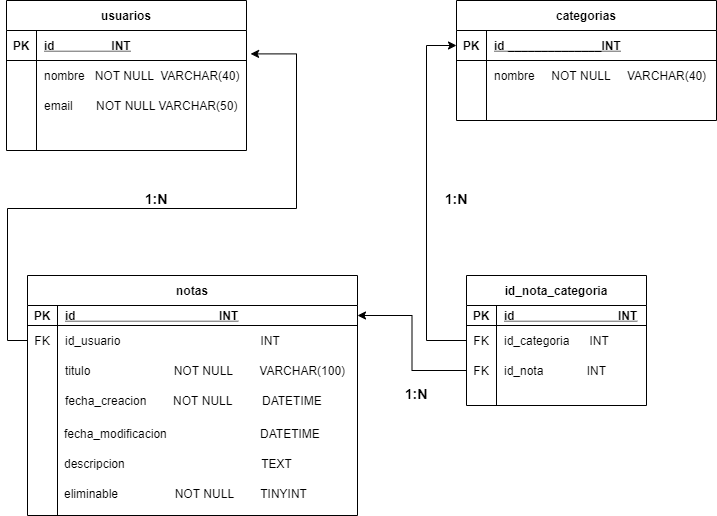

The diagram above was exported from draw.io. Its source (the exported page's mxGraphModel, read from the mxfile embedded in the PNG):
<mxGraphModel dx="1278" dy="579" grid="1" gridSize="10" guides="1" tooltips="1" connect="1" arrows="1" fold="1" page="1" pageScale="1" pageWidth="827" pageHeight="1169" math="0" shadow="0">
  <root>
    <mxCell id="0" />
    <mxCell id="1" parent="0" />
    <mxCell id="DJxw-lbYE4PnbuSOtCxc-2" value="usuarios" style="shape=table;startSize=30;container=1;collapsible=1;childLayout=tableLayout;fixedRows=1;rowLines=0;fontStyle=1;align=center;resizeLast=1;" vertex="1" parent="1">
      <mxGeometry x="30" y="40" width="240" height="150" as="geometry" />
    </mxCell>
    <mxCell id="DJxw-lbYE4PnbuSOtCxc-3" value="" style="shape=partialRectangle;collapsible=0;dropTarget=0;pointerEvents=0;fillColor=none;top=0;left=0;bottom=1;right=0;points=[[0,0.5],[1,0.5]];portConstraint=eastwest;" vertex="1" parent="DJxw-lbYE4PnbuSOtCxc-2">
      <mxGeometry y="30" width="240" height="30" as="geometry" />
    </mxCell>
    <mxCell id="DJxw-lbYE4PnbuSOtCxc-4" value="PK" style="shape=partialRectangle;connectable=0;fillColor=none;top=0;left=0;bottom=0;right=0;fontStyle=1;overflow=hidden;" vertex="1" parent="DJxw-lbYE4PnbuSOtCxc-3">
      <mxGeometry width="30" height="30" as="geometry">
        <mxRectangle width="30" height="30" as="alternateBounds" />
      </mxGeometry>
    </mxCell>
    <mxCell id="DJxw-lbYE4PnbuSOtCxc-5" value="id                 INT" style="shape=partialRectangle;connectable=0;fillColor=none;top=0;left=0;bottom=0;right=0;align=left;spacingLeft=6;fontStyle=5;overflow=hidden;" vertex="1" parent="DJxw-lbYE4PnbuSOtCxc-3">
      <mxGeometry x="30" width="210" height="30" as="geometry">
        <mxRectangle width="210" height="30" as="alternateBounds" />
      </mxGeometry>
    </mxCell>
    <mxCell id="DJxw-lbYE4PnbuSOtCxc-6" value="" style="shape=partialRectangle;collapsible=0;dropTarget=0;pointerEvents=0;fillColor=none;top=0;left=0;bottom=0;right=0;points=[[0,0.5],[1,0.5]];portConstraint=eastwest;" vertex="1" parent="DJxw-lbYE4PnbuSOtCxc-2">
      <mxGeometry y="60" width="240" height="30" as="geometry" />
    </mxCell>
    <mxCell id="DJxw-lbYE4PnbuSOtCxc-7" value="" style="shape=partialRectangle;connectable=0;fillColor=none;top=0;left=0;bottom=0;right=0;editable=1;overflow=hidden;" vertex="1" parent="DJxw-lbYE4PnbuSOtCxc-6">
      <mxGeometry width="30" height="30" as="geometry">
        <mxRectangle width="30" height="30" as="alternateBounds" />
      </mxGeometry>
    </mxCell>
    <mxCell id="DJxw-lbYE4PnbuSOtCxc-8" value="nombre   NOT NULL  VARCHAR(40)" style="shape=partialRectangle;connectable=0;fillColor=none;top=0;left=0;bottom=0;right=0;align=left;spacingLeft=6;overflow=hidden;" vertex="1" parent="DJxw-lbYE4PnbuSOtCxc-6">
      <mxGeometry x="30" width="210" height="30" as="geometry">
        <mxRectangle width="210" height="30" as="alternateBounds" />
      </mxGeometry>
    </mxCell>
    <mxCell id="DJxw-lbYE4PnbuSOtCxc-9" value="" style="shape=partialRectangle;collapsible=0;dropTarget=0;pointerEvents=0;fillColor=none;top=0;left=0;bottom=0;right=0;points=[[0,0.5],[1,0.5]];portConstraint=eastwest;" vertex="1" parent="DJxw-lbYE4PnbuSOtCxc-2">
      <mxGeometry y="90" width="240" height="30" as="geometry" />
    </mxCell>
    <mxCell id="DJxw-lbYE4PnbuSOtCxc-10" value="" style="shape=partialRectangle;connectable=0;fillColor=none;top=0;left=0;bottom=0;right=0;editable=1;overflow=hidden;" vertex="1" parent="DJxw-lbYE4PnbuSOtCxc-9">
      <mxGeometry width="30" height="30" as="geometry">
        <mxRectangle width="30" height="30" as="alternateBounds" />
      </mxGeometry>
    </mxCell>
    <mxCell id="DJxw-lbYE4PnbuSOtCxc-11" value="email       NOT NULL VARCHAR(50)" style="shape=partialRectangle;connectable=0;fillColor=none;top=0;left=0;bottom=0;right=0;align=left;spacingLeft=6;overflow=hidden;" vertex="1" parent="DJxw-lbYE4PnbuSOtCxc-9">
      <mxGeometry x="30" width="210" height="30" as="geometry">
        <mxRectangle width="210" height="30" as="alternateBounds" />
      </mxGeometry>
    </mxCell>
    <mxCell id="DJxw-lbYE4PnbuSOtCxc-12" value="" style="shape=partialRectangle;collapsible=0;dropTarget=0;pointerEvents=0;fillColor=none;top=0;left=0;bottom=0;right=0;points=[[0,0.5],[1,0.5]];portConstraint=eastwest;" vertex="1" parent="DJxw-lbYE4PnbuSOtCxc-2">
      <mxGeometry y="120" width="240" height="30" as="geometry" />
    </mxCell>
    <mxCell id="DJxw-lbYE4PnbuSOtCxc-13" value="" style="shape=partialRectangle;connectable=0;fillColor=none;top=0;left=0;bottom=0;right=0;editable=1;overflow=hidden;" vertex="1" parent="DJxw-lbYE4PnbuSOtCxc-12">
      <mxGeometry width="30" height="30" as="geometry">
        <mxRectangle width="30" height="30" as="alternateBounds" />
      </mxGeometry>
    </mxCell>
    <mxCell id="DJxw-lbYE4PnbuSOtCxc-14" value="" style="shape=partialRectangle;connectable=0;fillColor=none;top=0;left=0;bottom=0;right=0;align=left;spacingLeft=6;overflow=hidden;" vertex="1" parent="DJxw-lbYE4PnbuSOtCxc-12">
      <mxGeometry x="30" width="210" height="30" as="geometry">
        <mxRectangle width="210" height="30" as="alternateBounds" />
      </mxGeometry>
    </mxCell>
    <mxCell id="DJxw-lbYE4PnbuSOtCxc-15" value="notas" style="shape=table;startSize=30;container=1;collapsible=1;childLayout=tableLayout;fixedRows=1;rowLines=0;fontStyle=1;align=center;resizeLast=1;" vertex="1" parent="1">
      <mxGeometry x="51" y="315" width="330" height="240" as="geometry" />
    </mxCell>
    <mxCell id="DJxw-lbYE4PnbuSOtCxc-16" value="" style="shape=partialRectangle;collapsible=0;dropTarget=0;pointerEvents=0;fillColor=none;top=0;left=0;bottom=1;right=0;points=[[0,0.5],[1,0.5]];portConstraint=eastwest;" vertex="1" parent="DJxw-lbYE4PnbuSOtCxc-15">
      <mxGeometry y="30" width="330" height="20" as="geometry" />
    </mxCell>
    <mxCell id="DJxw-lbYE4PnbuSOtCxc-17" value="PK" style="shape=partialRectangle;connectable=0;fillColor=none;top=0;left=0;bottom=0;right=0;fontStyle=1;overflow=hidden;" vertex="1" parent="DJxw-lbYE4PnbuSOtCxc-16">
      <mxGeometry width="30" height="20" as="geometry">
        <mxRectangle width="30" height="20" as="alternateBounds" />
      </mxGeometry>
    </mxCell>
    <mxCell id="DJxw-lbYE4PnbuSOtCxc-18" value="id                                           INT" style="shape=partialRectangle;connectable=0;fillColor=none;top=0;left=0;bottom=0;right=0;align=left;spacingLeft=6;fontStyle=5;overflow=hidden;" vertex="1" parent="DJxw-lbYE4PnbuSOtCxc-16">
      <mxGeometry x="30" width="300" height="20" as="geometry">
        <mxRectangle width="300" height="20" as="alternateBounds" />
      </mxGeometry>
    </mxCell>
    <mxCell id="DJxw-lbYE4PnbuSOtCxc-19" value="" style="shape=partialRectangle;collapsible=0;dropTarget=0;pointerEvents=0;fillColor=none;top=0;left=0;bottom=0;right=0;points=[[0,0.5],[1,0.5]];portConstraint=eastwest;" vertex="1" parent="DJxw-lbYE4PnbuSOtCxc-15">
      <mxGeometry y="50" width="330" height="30" as="geometry" />
    </mxCell>
    <mxCell id="DJxw-lbYE4PnbuSOtCxc-20" value="FK" style="shape=partialRectangle;connectable=0;fillColor=none;top=0;left=0;bottom=0;right=0;editable=1;overflow=hidden;" vertex="1" parent="DJxw-lbYE4PnbuSOtCxc-19">
      <mxGeometry width="30" height="30" as="geometry">
        <mxRectangle width="30" height="30" as="alternateBounds" />
      </mxGeometry>
    </mxCell>
    <mxCell id="DJxw-lbYE4PnbuSOtCxc-21" value="id_usuario                                          INT" style="shape=partialRectangle;connectable=0;fillColor=none;top=0;left=0;bottom=0;right=0;align=left;spacingLeft=6;overflow=hidden;" vertex="1" parent="DJxw-lbYE4PnbuSOtCxc-19">
      <mxGeometry x="30" width="300" height="30" as="geometry">
        <mxRectangle width="300" height="30" as="alternateBounds" />
      </mxGeometry>
    </mxCell>
    <mxCell id="DJxw-lbYE4PnbuSOtCxc-22" value="" style="shape=partialRectangle;collapsible=0;dropTarget=0;pointerEvents=0;fillColor=none;top=0;left=0;bottom=0;right=0;points=[[0,0.5],[1,0.5]];portConstraint=eastwest;" vertex="1" parent="DJxw-lbYE4PnbuSOtCxc-15">
      <mxGeometry y="80" width="330" height="30" as="geometry" />
    </mxCell>
    <mxCell id="DJxw-lbYE4PnbuSOtCxc-23" value="" style="shape=partialRectangle;connectable=0;fillColor=none;top=0;left=0;bottom=0;right=0;editable=1;overflow=hidden;" vertex="1" parent="DJxw-lbYE4PnbuSOtCxc-22">
      <mxGeometry width="30" height="30" as="geometry">
        <mxRectangle width="30" height="30" as="alternateBounds" />
      </mxGeometry>
    </mxCell>
    <mxCell id="DJxw-lbYE4PnbuSOtCxc-24" value="titulo                         NOT NULL        VARCHAR(100)" style="shape=partialRectangle;connectable=0;fillColor=none;top=0;left=0;bottom=0;right=0;align=left;spacingLeft=6;overflow=hidden;" vertex="1" parent="DJxw-lbYE4PnbuSOtCxc-22">
      <mxGeometry x="30" width="300" height="30" as="geometry">
        <mxRectangle width="300" height="30" as="alternateBounds" />
      </mxGeometry>
    </mxCell>
    <mxCell id="DJxw-lbYE4PnbuSOtCxc-25" value="" style="shape=partialRectangle;collapsible=0;dropTarget=0;pointerEvents=0;fillColor=none;top=0;left=0;bottom=0;right=0;points=[[0,0.5],[1,0.5]];portConstraint=eastwest;" vertex="1" parent="DJxw-lbYE4PnbuSOtCxc-15">
      <mxGeometry y="110" width="330" height="30" as="geometry" />
    </mxCell>
    <mxCell id="DJxw-lbYE4PnbuSOtCxc-26" value="" style="shape=partialRectangle;connectable=0;fillColor=none;top=0;left=0;bottom=0;right=0;editable=1;overflow=hidden;" vertex="1" parent="DJxw-lbYE4PnbuSOtCxc-25">
      <mxGeometry width="30" height="30" as="geometry">
        <mxRectangle width="30" height="30" as="alternateBounds" />
      </mxGeometry>
    </mxCell>
    <mxCell id="DJxw-lbYE4PnbuSOtCxc-27" value="fecha_creacion        NOT NULL         DATETIME" style="shape=partialRectangle;connectable=0;fillColor=none;top=0;left=0;bottom=0;right=0;align=left;spacingLeft=6;overflow=hidden;" vertex="1" parent="DJxw-lbYE4PnbuSOtCxc-25">
      <mxGeometry x="30" width="300" height="30" as="geometry">
        <mxRectangle width="300" height="30" as="alternateBounds" />
      </mxGeometry>
    </mxCell>
    <mxCell id="DJxw-lbYE4PnbuSOtCxc-34" value="fecha_modificacion                            DATETIME" style="text;strokeColor=none;fillColor=none;spacingLeft=4;spacingRight=4;overflow=hidden;rotatable=0;points=[[0,0.5],[1,0.5]];portConstraint=eastwest;fontSize=12;" vertex="1" parent="1">
      <mxGeometry x="82" y="460" width="299" height="30" as="geometry" />
    </mxCell>
    <mxCell id="DJxw-lbYE4PnbuSOtCxc-36" value="eliminable                 NOT NULL        TINYINT" style="text;strokeColor=none;fillColor=none;spacingLeft=4;spacingRight=4;overflow=hidden;rotatable=0;points=[[0,0.5],[1,0.5]];portConstraint=eastwest;fontSize=12;" vertex="1" parent="1">
      <mxGeometry x="82" y="520" width="299" height="24" as="geometry" />
    </mxCell>
    <mxCell id="DJxw-lbYE4PnbuSOtCxc-37" value="descripcion                                         TEXT" style="text;strokeColor=none;fillColor=none;spacingLeft=4;spacingRight=4;overflow=hidden;rotatable=0;points=[[0,0.5],[1,0.5]];portConstraint=eastwest;fontSize=12;" vertex="1" parent="1">
      <mxGeometry x="82" y="490" width="299" height="24" as="geometry" />
    </mxCell>
    <mxCell id="DJxw-lbYE4PnbuSOtCxc-46" value="categorias" style="shape=table;startSize=30;container=1;collapsible=1;childLayout=tableLayout;fixedRows=1;rowLines=0;fontStyle=1;align=center;resizeLast=1;" vertex="1" parent="1">
      <mxGeometry x="480" y="40" width="260" height="120" as="geometry" />
    </mxCell>
    <mxCell id="DJxw-lbYE4PnbuSOtCxc-47" value="" style="shape=partialRectangle;collapsible=0;dropTarget=0;pointerEvents=0;fillColor=none;top=0;left=0;bottom=1;right=0;points=[[0,0.5],[1,0.5]];portConstraint=eastwest;" vertex="1" parent="DJxw-lbYE4PnbuSOtCxc-46">
      <mxGeometry y="30" width="260" height="30" as="geometry" />
    </mxCell>
    <mxCell id="DJxw-lbYE4PnbuSOtCxc-48" value="PK" style="shape=partialRectangle;connectable=0;fillColor=none;top=0;left=0;bottom=0;right=0;fontStyle=1;overflow=hidden;" vertex="1" parent="DJxw-lbYE4PnbuSOtCxc-47">
      <mxGeometry width="30" height="30" as="geometry">
        <mxRectangle width="30" height="30" as="alternateBounds" />
      </mxGeometry>
    </mxCell>
    <mxCell id="DJxw-lbYE4PnbuSOtCxc-49" value="id ______________INT" style="shape=partialRectangle;connectable=0;fillColor=none;top=0;left=0;bottom=0;right=0;align=left;spacingLeft=6;fontStyle=5;overflow=hidden;" vertex="1" parent="DJxw-lbYE4PnbuSOtCxc-47">
      <mxGeometry x="30" width="230" height="30" as="geometry">
        <mxRectangle width="230" height="30" as="alternateBounds" />
      </mxGeometry>
    </mxCell>
    <mxCell id="DJxw-lbYE4PnbuSOtCxc-50" value="" style="shape=partialRectangle;collapsible=0;dropTarget=0;pointerEvents=0;fillColor=none;top=0;left=0;bottom=0;right=0;points=[[0,0.5],[1,0.5]];portConstraint=eastwest;" vertex="1" parent="DJxw-lbYE4PnbuSOtCxc-46">
      <mxGeometry y="60" width="260" height="30" as="geometry" />
    </mxCell>
    <mxCell id="DJxw-lbYE4PnbuSOtCxc-51" value="" style="shape=partialRectangle;connectable=0;fillColor=none;top=0;left=0;bottom=0;right=0;editable=1;overflow=hidden;" vertex="1" parent="DJxw-lbYE4PnbuSOtCxc-50">
      <mxGeometry width="30" height="30" as="geometry">
        <mxRectangle width="30" height="30" as="alternateBounds" />
      </mxGeometry>
    </mxCell>
    <mxCell id="DJxw-lbYE4PnbuSOtCxc-52" value="nombre     NOT NULL     VARCHAR(40)" style="shape=partialRectangle;connectable=0;fillColor=none;top=0;left=0;bottom=0;right=0;align=left;spacingLeft=6;overflow=hidden;" vertex="1" parent="DJxw-lbYE4PnbuSOtCxc-50">
      <mxGeometry x="30" width="230" height="30" as="geometry">
        <mxRectangle width="230" height="30" as="alternateBounds" />
      </mxGeometry>
    </mxCell>
    <mxCell id="DJxw-lbYE4PnbuSOtCxc-53" value="" style="shape=partialRectangle;collapsible=0;dropTarget=0;pointerEvents=0;fillColor=none;top=0;left=0;bottom=0;right=0;points=[[0,0.5],[1,0.5]];portConstraint=eastwest;" vertex="1" parent="DJxw-lbYE4PnbuSOtCxc-46">
      <mxGeometry y="90" width="260" height="30" as="geometry" />
    </mxCell>
    <mxCell id="DJxw-lbYE4PnbuSOtCxc-54" value="" style="shape=partialRectangle;connectable=0;fillColor=none;top=0;left=0;bottom=0;right=0;editable=1;overflow=hidden;" vertex="1" parent="DJxw-lbYE4PnbuSOtCxc-53">
      <mxGeometry width="30" height="30" as="geometry">
        <mxRectangle width="30" height="30" as="alternateBounds" />
      </mxGeometry>
    </mxCell>
    <mxCell id="DJxw-lbYE4PnbuSOtCxc-55" value="" style="shape=partialRectangle;connectable=0;fillColor=none;top=0;left=0;bottom=0;right=0;align=left;spacingLeft=6;overflow=hidden;" vertex="1" parent="DJxw-lbYE4PnbuSOtCxc-53">
      <mxGeometry x="30" width="230" height="30" as="geometry">
        <mxRectangle width="230" height="30" as="alternateBounds" />
      </mxGeometry>
    </mxCell>
    <mxCell id="DJxw-lbYE4PnbuSOtCxc-60" value="id_nota_categoria" style="shape=table;startSize=30;container=1;collapsible=1;childLayout=tableLayout;fixedRows=1;rowLines=0;fontStyle=1;align=center;resizeLast=1;" vertex="1" parent="1">
      <mxGeometry x="490" y="315" width="180" height="130" as="geometry" />
    </mxCell>
    <mxCell id="DJxw-lbYE4PnbuSOtCxc-61" value="" style="shape=partialRectangle;collapsible=0;dropTarget=0;pointerEvents=0;fillColor=none;top=0;left=0;bottom=1;right=0;points=[[0,0.5],[1,0.5]];portConstraint=eastwest;" vertex="1" parent="DJxw-lbYE4PnbuSOtCxc-60">
      <mxGeometry y="30" width="180" height="20" as="geometry" />
    </mxCell>
    <mxCell id="DJxw-lbYE4PnbuSOtCxc-62" value="PK" style="shape=partialRectangle;connectable=0;fillColor=none;top=0;left=0;bottom=0;right=0;fontStyle=1;overflow=hidden;" vertex="1" parent="DJxw-lbYE4PnbuSOtCxc-61">
      <mxGeometry width="30" height="20" as="geometry">
        <mxRectangle width="30" height="20" as="alternateBounds" />
      </mxGeometry>
    </mxCell>
    <mxCell id="DJxw-lbYE4PnbuSOtCxc-63" value="id                               INT" style="shape=partialRectangle;connectable=0;fillColor=none;top=0;left=0;bottom=0;right=0;align=left;spacingLeft=6;fontStyle=5;overflow=hidden;" vertex="1" parent="DJxw-lbYE4PnbuSOtCxc-61">
      <mxGeometry x="30" width="150" height="20" as="geometry">
        <mxRectangle width="150" height="20" as="alternateBounds" />
      </mxGeometry>
    </mxCell>
    <mxCell id="DJxw-lbYE4PnbuSOtCxc-64" value="" style="shape=partialRectangle;collapsible=0;dropTarget=0;pointerEvents=0;fillColor=none;top=0;left=0;bottom=0;right=0;points=[[0,0.5],[1,0.5]];portConstraint=eastwest;" vertex="1" parent="DJxw-lbYE4PnbuSOtCxc-60">
      <mxGeometry y="50" width="180" height="30" as="geometry" />
    </mxCell>
    <mxCell id="DJxw-lbYE4PnbuSOtCxc-65" value="FK" style="shape=partialRectangle;connectable=0;fillColor=none;top=0;left=0;bottom=0;right=0;editable=1;overflow=hidden;" vertex="1" parent="DJxw-lbYE4PnbuSOtCxc-64">
      <mxGeometry width="30" height="30" as="geometry">
        <mxRectangle width="30" height="30" as="alternateBounds" />
      </mxGeometry>
    </mxCell>
    <mxCell id="DJxw-lbYE4PnbuSOtCxc-66" value="id_categoria      INT" style="shape=partialRectangle;connectable=0;fillColor=none;top=0;left=0;bottom=0;right=0;align=left;spacingLeft=6;overflow=hidden;" vertex="1" parent="DJxw-lbYE4PnbuSOtCxc-64">
      <mxGeometry x="30" width="150" height="30" as="geometry">
        <mxRectangle width="150" height="30" as="alternateBounds" />
      </mxGeometry>
    </mxCell>
    <mxCell id="DJxw-lbYE4PnbuSOtCxc-67" value="" style="shape=partialRectangle;collapsible=0;dropTarget=0;pointerEvents=0;fillColor=none;top=0;left=0;bottom=0;right=0;points=[[0,0.5],[1,0.5]];portConstraint=eastwest;" vertex="1" parent="DJxw-lbYE4PnbuSOtCxc-60">
      <mxGeometry y="80" width="180" height="30" as="geometry" />
    </mxCell>
    <mxCell id="DJxw-lbYE4PnbuSOtCxc-68" value="FK" style="shape=partialRectangle;connectable=0;fillColor=none;top=0;left=0;bottom=0;right=0;editable=1;overflow=hidden;" vertex="1" parent="DJxw-lbYE4PnbuSOtCxc-67">
      <mxGeometry width="30" height="30" as="geometry">
        <mxRectangle width="30" height="30" as="alternateBounds" />
      </mxGeometry>
    </mxCell>
    <mxCell id="DJxw-lbYE4PnbuSOtCxc-69" value="id_nota             INT" style="shape=partialRectangle;connectable=0;fillColor=none;top=0;left=0;bottom=0;right=0;align=left;spacingLeft=6;overflow=hidden;" vertex="1" parent="DJxw-lbYE4PnbuSOtCxc-67">
      <mxGeometry x="30" width="150" height="30" as="geometry">
        <mxRectangle width="150" height="30" as="alternateBounds" />
      </mxGeometry>
    </mxCell>
    <mxCell id="DJxw-lbYE4PnbuSOtCxc-70" value="" style="shape=partialRectangle;collapsible=0;dropTarget=0;pointerEvents=0;fillColor=none;top=0;left=0;bottom=0;right=0;points=[[0,0.5],[1,0.5]];portConstraint=eastwest;" vertex="1" parent="DJxw-lbYE4PnbuSOtCxc-60">
      <mxGeometry y="110" width="180" height="20" as="geometry" />
    </mxCell>
    <mxCell id="DJxw-lbYE4PnbuSOtCxc-71" value="" style="shape=partialRectangle;connectable=0;fillColor=none;top=0;left=0;bottom=0;right=0;editable=1;overflow=hidden;" vertex="1" parent="DJxw-lbYE4PnbuSOtCxc-70">
      <mxGeometry width="30" height="20" as="geometry">
        <mxRectangle width="30" height="20" as="alternateBounds" />
      </mxGeometry>
    </mxCell>
    <mxCell id="DJxw-lbYE4PnbuSOtCxc-72" value="" style="shape=partialRectangle;connectable=0;fillColor=none;top=0;left=0;bottom=0;right=0;align=left;spacingLeft=6;overflow=hidden;" vertex="1" parent="DJxw-lbYE4PnbuSOtCxc-70">
      <mxGeometry x="30" width="150" height="20" as="geometry">
        <mxRectangle width="150" height="20" as="alternateBounds" />
      </mxGeometry>
    </mxCell>
    <mxCell id="DJxw-lbYE4PnbuSOtCxc-83" style="edgeStyle=orthogonalEdgeStyle;rounded=0;orthogonalLoop=1;jettySize=auto;html=1;elbow=vertical;entryX=0;entryY=0.5;entryDx=0;entryDy=0;" edge="1" parent="1" source="DJxw-lbYE4PnbuSOtCxc-64" target="DJxw-lbYE4PnbuSOtCxc-47">
      <mxGeometry relative="1" as="geometry">
        <mxPoint x="460" y="80" as="targetPoint" />
        <Array as="points">
          <mxPoint x="450" y="380" />
          <mxPoint x="450" y="85" />
        </Array>
      </mxGeometry>
    </mxCell>
    <mxCell id="DJxw-lbYE4PnbuSOtCxc-85" value="" style="edgeStyle=orthogonalEdgeStyle;rounded=0;orthogonalLoop=1;jettySize=auto;html=1;elbow=vertical;entryX=1;entryY=0.5;entryDx=0;entryDy=0;" edge="1" parent="1" source="DJxw-lbYE4PnbuSOtCxc-67" target="DJxw-lbYE4PnbuSOtCxc-16">
      <mxGeometry relative="1" as="geometry">
        <mxPoint x="390" y="350" as="targetPoint" />
      </mxGeometry>
    </mxCell>
    <mxCell id="DJxw-lbYE4PnbuSOtCxc-88" value="&lt;h1&gt;&lt;font style=&quot;font-size: 14px&quot;&gt;1:N&lt;/font&gt;&lt;/h1&gt;" style="text;html=1;strokeColor=none;fillColor=none;align=center;verticalAlign=middle;whiteSpace=wrap;rounded=0;" vertex="1" parent="1">
      <mxGeometry x="150" y="220" width="60" height="30" as="geometry" />
    </mxCell>
    <mxCell id="DJxw-lbYE4PnbuSOtCxc-89" value="&lt;h1&gt;&lt;font style=&quot;font-size: 14px&quot;&gt;1:N&lt;/font&gt;&lt;/h1&gt;" style="text;html=1;strokeColor=none;fillColor=none;align=center;verticalAlign=middle;whiteSpace=wrap;rounded=0;" vertex="1" parent="1">
      <mxGeometry x="450" y="220" width="60" height="30" as="geometry" />
    </mxCell>
    <mxCell id="DJxw-lbYE4PnbuSOtCxc-90" value="&lt;h1&gt;&lt;font style=&quot;font-size: 14px&quot;&gt;1:N&lt;/font&gt;&lt;/h1&gt;" style="text;html=1;strokeColor=none;fillColor=none;align=center;verticalAlign=middle;whiteSpace=wrap;rounded=0;" vertex="1" parent="1">
      <mxGeometry x="410" y="415" width="60" height="30" as="geometry" />
    </mxCell>
    <mxCell id="DJxw-lbYE4PnbuSOtCxc-91" style="edgeStyle=orthogonalEdgeStyle;rounded=0;orthogonalLoop=1;jettySize=auto;html=1;exitX=0;exitY=0.5;exitDx=0;exitDy=0;elbow=vertical;entryX=1.017;entryY=0.78;entryDx=0;entryDy=0;entryPerimeter=0;" edge="1" parent="1" source="DJxw-lbYE4PnbuSOtCxc-19" target="DJxw-lbYE4PnbuSOtCxc-3">
      <mxGeometry relative="1" as="geometry">
        <mxPoint x="320" y="90" as="targetPoint" />
        <Array as="points">
          <mxPoint x="31" y="380" />
          <mxPoint x="31" y="248" />
          <mxPoint x="320" y="248" />
          <mxPoint x="320" y="93" />
        </Array>
      </mxGeometry>
    </mxCell>
  </root>
</mxGraphModel>